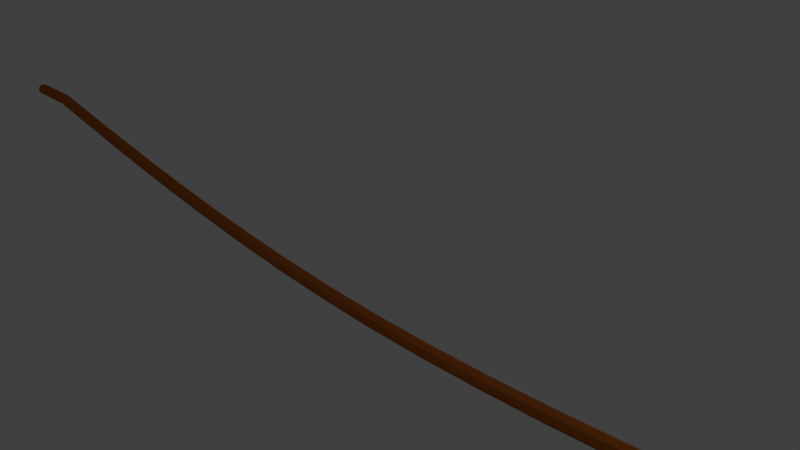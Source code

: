 # Source: Bridge_Rope.blend  (saved by Blender 2.79.0; exported with 4.5.12 LTS)
import bpy
from mathutils import Matrix  # noqa: F401  (used for matrix-valued properties, if any)

bpy.ops.wm.read_factory_settings(use_empty=True)
scene = bpy.context.scene
scene.name = 'Scene'

# ---- collections
col_collection_1 = bpy.data.collections.new('Collection 1'); scene.collection.children.link(col_collection_1)

# ---- materials (node trees are filled in below, after node groups)
mat_light_brown = bpy.data.materials.new('Light Brown')
mat_light_brown.alpha_threshold = 0.0
mat_light_brown.use_transparent_shadow = False
mat_light_brown.diffuse_color = (0.477, 0.1227, 0.01912, 1.0)
mat_light_brown.roughness = 0.5

# ---- material node trees

# ---- world
world_world = bpy.data.worlds.new('World'); scene.world = world_world
world_world.color = (0.05088, 0.05088, 0.05088)
world_world.use_sun_shadow = False
world_world.sun_shadow_jitter_overblur = 0.0
world_world.cycles.sampling_method = 'MANUAL'

# ---- cameras
cam_camera = bpy.data.cameras.new('Camera')
cam_camera.clip_end = 100.0
cam_camera.lens = 35.0
cam_camera.sensor_width = 32.0
cam_camera.sensor_height = 18.0
cam_camera.ortho_scale = 7.314
cam_camera.dof.focus_distance = 0.0
cam_camera.dof.aperture_fstop = 128.0

# ---- lights
light_lamp = bpy.data.lights.new('Lamp', 'POINT')
light_lamp.transmission_factor = 0.0
light_lamp.cutoff_distance = 30.0
light_lamp.energy = 100.0
light_lamp.shadow_buffer_clip_start = 1.001
light_lamp.shadow_soft_size = 0.1
light_lamp.shadow_maximum_resolution = 0.006
light_lamp.use_absolute_resolution = True

# ---- meshes
me_cylinder = bpy.data.meshes.new('Cylinder')
me_cylinder.from_pydata([(-10.0, 0.1, -0.1122), (10.0, 0.1, -0.1005), (-10.0, 0.07071, -0.183), (10.0, 0.07071, -0.1712), (-10.0, -4.371e-09, -0.2122), (10.0, -4.371e-09, -0.2005), (-10.0, -0.07071, -0.183), (10.0, -0.07071, -0.1712), (-10.0, -0.1, -0.1122), (10.0, -0.1, -0.1005), (-10.0, -0.07071, -0.04154), (10.0, -0.07071, -0.02982), (-10.0, 1.192e-09, -0.01225), (10.0, 1.192e-09, -0.0005311), (-10.0, 0.07071, -0.04154), (10.0, 0.07071, -0.02982), (-9.0, 0.1, -0.09322), (-8.0, 0.1, -0.2473), (-7.0, 0.1, -0.396), (-6.0, 0.1, -0.5359), (-5.0, 0.1, -0.6636), (-4.0, 0.1, -0.7756), (-3.0, 0.1, -0.8687), (-2.0, 0.1, -0.9394), (-1.0, 0.1, -0.9843), (5.96e-07, 0.1, -1.0), (1.0, 0.1, -0.9843), (2.0, 0.1, -0.9394), (3.0, 0.1, -0.8687), (4.0, 0.1, -0.7756), (5.0, 0.1, -0.6636), (6.0, 0.1, -0.5359), (7.0, 0.1, -0.396), (8.0, 0.1, -0.2473), (9.0, 0.1, -0.09321), (9.0, 0.07071, -0.1639), (8.0, 0.07071, -0.318), (7.0, 0.07071, -0.4667), (6.0, 0.07071, -0.6066), (5.0, 0.07071, -0.7343), (4.0, 0.07071, -0.8463), (3.0, 0.07071, -0.9394), (2.0, 0.07071, -1.01), (1.0, 0.07071, -1.055), (-5.907e-07, 0.07071, -1.071), (-1.0, 0.07071, -1.055), (-2.0, 0.07071, -1.01), (-3.0, 0.07071, -0.9394), (-4.0, 0.07071, -0.8463), (-5.0, 0.07071, -0.7343), (-6.0, 0.07071, -0.6066), (-7.0, 0.07071, -0.4667), (-8.0, 0.07071, -0.318), (-9.0, 0.07071, -0.1639), (9.0, -4.371e-09, -0.1932), (8.0, -4.371e-09, -0.3473), (7.0, -4.371e-09, -0.496), (6.0, -4.371e-09, -0.6359), (5.0, -4.371e-09, -0.7636), (4.0, -4.371e-09, -0.8756), (3.0, -4.371e-09, -0.9687), (2.0, -4.371e-09, -1.039), (1.0, -4.371e-09, -1.084), (-5.885e-07, -4.371e-09, -1.1), (-1.0, -4.371e-09, -1.084), (-2.0, -4.371e-09, -1.039), (-3.0, -4.371e-09, -0.9687), (-4.0, -4.371e-09, -0.8756), (-5.0, -4.371e-09, -0.7636), (-6.0, -4.371e-09, -0.6359), (-7.0, -4.371e-09, -0.496), (-8.0, -4.371e-09, -0.3473), (-9.0, -4.371e-09, -0.1932), (9.0, -0.07071, -0.1639), (8.0, -0.07071, -0.318), (7.0, -0.07071, -0.4667), (6.0, -0.07071, -0.6066), (5.0, -0.07071, -0.7343), (4.0, -0.07071, -0.8463), (3.0, -0.07071, -0.9394), (2.0, -0.07071, -1.01), (1.0, -0.07071, -1.055), (-5.907e-07, -0.07071, -1.071), (-1.0, -0.07071, -1.055), (-2.0, -0.07071, -1.01), (-3.0, -0.07071, -0.9394), (-4.0, -0.07071, -0.8463), (-5.0, -0.07071, -0.7343), (-6.0, -0.07071, -0.6066), (-7.0, -0.07071, -0.4667), (-8.0, -0.07071, -0.318), (-9.0, -0.07071, -0.1639), (9.0, -0.1, -0.09321), (8.0, -0.1, -0.2473), (7.0, -0.1, -0.396), (6.0, -0.1, -0.5359), (5.0, -0.1, -0.6636), (4.0, -0.1, -0.7756), (3.0, -0.1, -0.8687), (2.0, -0.1, -0.9394), (1.0, -0.1, -0.9843), (-5.96e-07, -0.1, -1.0), (-1.0, -0.1, -0.9843), (-2.0, -0.1, -0.9394), (-3.0, -0.1, -0.8687), (-4.0, -0.1, -0.7756), (-5.0, -0.1, -0.6636), (-6.0, -0.1, -0.5359), (-7.0, -0.1, -0.396), (-8.0, -0.1, -0.2473), (-9.0, -0.1, -0.09322), (9.0, -0.07071, -0.0225), (8.0, -0.07071, -0.1766), (7.0, -0.07071, -0.3253), (6.0, -0.07071, -0.4652), (5.0, -0.07071, -0.5929), (4.0, -0.07071, -0.7049), (3.0, -0.07071, -0.798), (2.0, -0.07071, -0.8687), (1.0, -0.07071, -0.9136), (-6.014e-07, -0.07071, -0.9293), (-1.0, -0.07071, -0.9136), (-2.0, -0.07071, -0.8687), (-3.0, -0.07071, -0.798), (-4.0, -0.07071, -0.7049), (-5.0, -0.07071, -0.5929), (-6.0, -0.07071, -0.4652), (-7.0, -0.07071, -0.3253), (-8.0, -0.07071, -0.1766), (-9.0, -0.07071, -0.02251), (9.0, 1.192e-09, 0.006785), (8.0, 1.192e-09, -0.1473), (7.0, 1.192e-09, -0.296), (6.0, 1.192e-09, -0.4359), (5.0, 1.192e-09, -0.5636), (4.0, 1.192e-09, -0.6756), (3.0, 1.192e-09, -0.7687), (2.0, 1.192e-09, -0.8394), (1.0, 1.192e-09, -0.8843), (-6.036e-07, 1.192e-09, -0.9), (-1.0, 1.192e-09, -0.8843), (-2.0, 1.192e-09, -0.8394), (-3.0, 1.192e-09, -0.7687), (-4.0, 1.192e-09, -0.6756), (-5.0, 1.192e-09, -0.5636), (-6.0, 1.192e-09, -0.4359), (-7.0, 1.192e-09, -0.296), (-8.0, 1.192e-09, -0.1473), (-9.0, 1.192e-09, 0.006784), (9.0, 0.07071, -0.0225), (8.0, 0.07071, -0.1766), (7.0, 0.07071, -0.3253), (6.0, 0.07071, -0.4652), (5.0, 0.07071, -0.5929), (4.0, 0.07071, -0.7049), (3.0, 0.07071, -0.798), (2.0, 0.07071, -0.8687), (1.0, 0.07071, -0.9136), (-6.014e-07, 0.07071, -0.9293), (-1.0, 0.07071, -0.9136), (-2.0, 0.07071, -0.8687), (-3.0, 0.07071, -0.798), (-4.0, 0.07071, -0.7049), (-5.0, 0.07071, -0.5929), (-6.0, 0.07071, -0.4652), (-7.0, 0.07071, -0.3253), (-8.0, 0.07071, -0.1766), (-9.0, 0.07071, -0.02251)], [], [(34, 1, 3, 35), (35, 3, 5, 54), (54, 5, 7, 73), (73, 7, 9, 92), (92, 9, 11, 111), (111, 11, 13, 130), (3, 1, 15, 13, 11, 9, 7, 5), (130, 13, 15, 149), (149, 15, 1, 34), (0, 2, 4, 6, 8, 10, 12, 14), (14, 167, 16, 0), (167, 166, 17, 16), (166, 165, 18, 17), (165, 164, 19, 18), (164, 163, 20, 19), (163, 162, 21, 20), (162, 161, 22, 21), (161, 160, 23, 22), (160, 159, 24, 23), (159, 158, 25, 24), (158, 157, 26, 25), (157, 156, 27, 26), (156, 155, 28, 27), (155, 154, 29, 28), (154, 153, 30, 29), (153, 152, 31, 30), (152, 151, 32, 31), (151, 150, 33, 32), (150, 149, 34, 33), (12, 148, 167, 14), (148, 147, 166, 167), (147, 146, 165, 166), (146, 145, 164, 165), (145, 144, 163, 164), (144, 143, 162, 163), (143, 142, 161, 162), (142, 141, 160, 161), (141, 140, 159, 160), (140, 139, 158, 159), (139, 138, 157, 158), (138, 137, 156, 157), (137, 136, 155, 156), (136, 135, 154, 155), (135, 134, 153, 154), (134, 133, 152, 153), (133, 132, 151, 152), (132, 131, 150, 151), (131, 130, 149, 150), (10, 129, 148, 12), (129, 128, 147, 148), (128, 127, 146, 147), (127, 126, 145, 146), (126, 125, 144, 145), (125, 124, 143, 144), (124, 123, 142, 143), (123, 122, 141, 142), (122, 121, 140, 141), (121, 120, 139, 140), (120, 119, 138, 139), (119, 118, 137, 138), (118, 117, 136, 137), (117, 116, 135, 136), (116, 115, 134, 135), (115, 114, 133, 134), (114, 113, 132, 133), (113, 112, 131, 132), (112, 111, 130, 131), (8, 110, 129, 10), (110, 109, 128, 129), (109, 108, 127, 128), (108, 107, 126, 127), (107, 106, 125, 126), (106, 105, 124, 125), (105, 104, 123, 124), (104, 103, 122, 123), (103, 102, 121, 122), (102, 101, 120, 121), (101, 100, 119, 120), (100, 99, 118, 119), (99, 98, 117, 118), (98, 97, 116, 117), (97, 96, 115, 116), (96, 95, 114, 115), (95, 94, 113, 114), (94, 93, 112, 113), (93, 92, 111, 112), (6, 91, 110, 8), (91, 90, 109, 110), (90, 89, 108, 109), (89, 88, 107, 108), (88, 87, 106, 107), (87, 86, 105, 106), (86, 85, 104, 105), (85, 84, 103, 104), (84, 83, 102, 103), (83, 82, 101, 102), (82, 81, 100, 101), (81, 80, 99, 100), (80, 79, 98, 99), (79, 78, 97, 98), (78, 77, 96, 97), (77, 76, 95, 96), (76, 75, 94, 95), (75, 74, 93, 94), (74, 73, 92, 93), (4, 72, 91, 6), (72, 71, 90, 91), (71, 70, 89, 90), (70, 69, 88, 89), (69, 68, 87, 88), (68, 67, 86, 87), (67, 66, 85, 86), (66, 65, 84, 85), (65, 64, 83, 84), (64, 63, 82, 83), (63, 62, 81, 82), (62, 61, 80, 81), (61, 60, 79, 80), (60, 59, 78, 79), (59, 58, 77, 78), (58, 57, 76, 77), (57, 56, 75, 76), (56, 55, 74, 75), (55, 54, 73, 74), (2, 53, 72, 4), (53, 52, 71, 72), (52, 51, 70, 71), (51, 50, 69, 70), (50, 49, 68, 69), (49, 48, 67, 68), (48, 47, 66, 67), (47, 46, 65, 66), (46, 45, 64, 65), (45, 44, 63, 64), (44, 43, 62, 63), (43, 42, 61, 62), (42, 41, 60, 61), (41, 40, 59, 60), (40, 39, 58, 59), (39, 38, 57, 58), (38, 37, 56, 57), (37, 36, 55, 56), (36, 35, 54, 55), (0, 16, 53, 2), (16, 17, 52, 53), (17, 18, 51, 52), (18, 19, 50, 51), (19, 20, 49, 50), (20, 21, 48, 49), (21, 22, 47, 48), (22, 23, 46, 47), (23, 24, 45, 46), (24, 25, 44, 45), (25, 26, 43, 44), (26, 27, 42, 43), (27, 28, 41, 42), (28, 29, 40, 41), (29, 30, 39, 40), (30, 31, 38, 39), (31, 32, 37, 38), (32, 33, 36, 37), (33, 34, 35, 36)])
me_cylinder.materials.append(mat_light_brown)
me_cylinder.use_remesh_preserve_volume = False
me_cylinder.use_remesh_preserve_attributes = False
me_cylinder.use_mirror_vertex_groups = False
me_cylinder.update()

# ---- objects
ob_bridge_rope = bpy.data.objects.new('Bridge Rope', me_cylinder)
ob_lamp = bpy.data.objects.new('Lamp', light_lamp)
ob_camera = bpy.data.objects.new('Camera', cam_camera)

# ---- transforms, parenting, visibility, modifiers, constraints
ob_bridge_rope.location = (0.0, 0.0, 0.0)
ob_bridge_rope.lineart.crease_threshold = 0.0
ob_lamp.location = (4.076, 1.005, 5.904)
ob_lamp.rotation_euler = (0.6503, 0.05522, 1.866)
ob_lamp.lock_rotations_4d = False
ob_lamp.empty_display_type = 'ARROWS'
ob_lamp.color = (0.0, 0.0, 0.0, 0.0)
ob_lamp.lineart.crease_threshold = 0.0
ob_camera.location = (7.481, -6.508, 5.344)
ob_camera.rotation_euler = (1.109, 0.0, 0.8149)
ob_camera.lock_rotations_4d = False
ob_camera.empty_display_type = 'ARROWS'
ob_camera.color = (0.0, 0.0, 0.0, 0.0)
ob_camera.display_type = 'WIRE'
ob_camera.lineart.crease_threshold = 0.0

# ---- collection membership
col_collection_1.objects.link(ob_bridge_rope)
col_collection_1.objects.link(ob_lamp)
col_collection_1.objects.link(ob_camera)

# ---- scene / render settings (as saved in the file)
scene.camera = ob_camera
scene.frame_start = 1; scene.frame_end = 250; scene.frame_set(1)
scene.render.engine = 'BLENDER_EEVEE_NEXT'
scene.render.resolution_percentage = 50
scene.render.dither_intensity = 0.0
scene.cycles.use_denoising = False
scene.cycles.samples = 128
scene.cycles.sampling_pattern = 'TABULATED_SOBOL'
scene.cycles.use_adaptive_sampling = False
scene.cycles.use_light_tree = False
scene.cycles.blur_glossy = 0.0
scene.cycles.sample_clamp_indirect = 0.0
scene.view_settings.view_transform = 'Standard'
bpy.context.view_layer.update()
